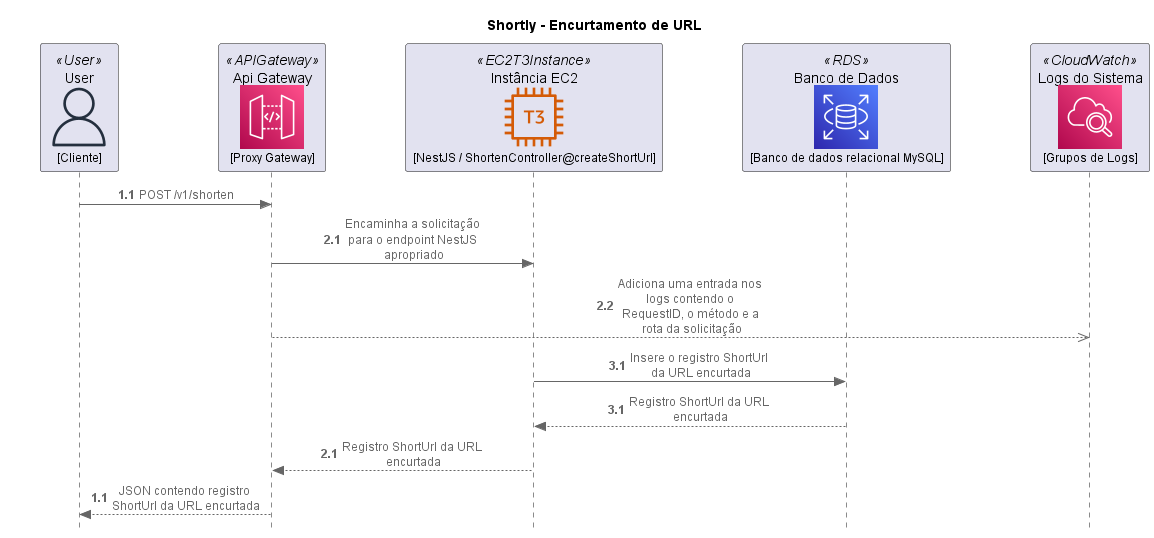

The diagram above was rendered by PlantUML. Its source (embedded in the PNG):
@startuml "AWS Sequence Diagram"

title "Shortly - Encurtamento de URL"

skinparam participantPadding 35
skinparam style strictuml

!define AWSPUML https://raw.githubusercontent.com/awslabs/aws-icons-for-plantuml/v15.0/dist

!include AWSPUML/AWSCommon.puml
!include AWSPUML/General/User.puml
!include AWSPUML/Database/RDS.puml
!include AWSPUML/Compute/EC2T3Instance.puml
!include AWSPUML/ManagementGovernance/CloudWatch.puml
!include AWSPUML/ApplicationIntegration/APIGateway.puml

'!include AWSPUML/AWSSimplified.puml

UserParticipant(MyUser, "User", "Cliente")
APIGatewayParticipant(MyApiGateway, "Api Gateway", "Proxy Gateway")
EC2T3InstanceParticipant(MyEC2, "Instância EC2", "NestJS / ShortenController@createShortUrl")
RDSParticipant(MyRDS, "Banco de Dados", "Banco de dados relacional MySQL")
CloudWatchParticipant(MyCloudWatch, "Logs do Sistema", "Grupos de Logs")

autonumber 1.1
MyUser -> MyApiGateway : POST /v1/shorten
autonumber 2.1
MyApiGateway -> MyEC2 : Encaminha a solicitação para o endpoint NestJS apropriado
MyApiGateway -->> MyCloudWatch : Adiciona uma entrada nos logs contendo o RequestID, o método e a rota da solicitação
autonumber 3.1
MyEC2 -> MyRDS : Insere o registro ShortUrl da URL encurtada
autonumber 3.1
MyRDS --> MyEC2 : Registro ShortUrl da URL encurtada
autonumber 2.1
MyEC2 --> MyApiGateway : Registro ShortUrl da URL encurtada
autonumber 1.1
MyApiGateway --> MyUser : JSON contendo registro ShortUrl da URL encurtada

@enduml